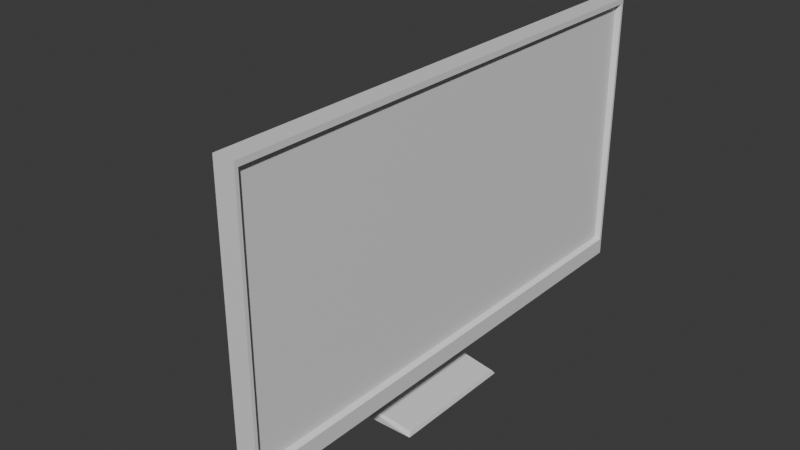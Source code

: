 # Source: monitor2.blend  (saved by Blender 5.2.44; exported with 4.5.12 LTS)
import bpy
from mathutils import Matrix  # noqa: F401  (used for matrix-valued properties, if any)

bpy.ops.wm.read_factory_settings(use_empty=True)
scene = bpy.context.scene
scene.name = 'Scene'

# ---- materials (node trees are filled in below, after node groups)
mat_material_001 = bpy.data.materials.new('Material.001')
mat_material_001.alpha_threshold = 0.0
mat_material_001.use_backface_culling_lightprobe_volume = False
mat_material_001.roughness = 0.5
mat_material_001.line_color = (0.0, 0.0, 0.0, 1.0)

# ---- material node trees
mat_material_001.use_nodes = True; mat_material_001.node_tree.nodes.clear()
_N = mat_material_001.node_tree.nodes; _L = mat_material_001.node_tree.links
n0 = _N.new('ShaderNodeOutputMaterial'); n0.name = 'Material Output'; n0.location = (200, 100)
n1 = _N.new('ShaderNodeBsdfPrincipled'); n1.name = 'Principled BSDF'; n1.location = (-200, 100)
n1.inputs[10].default_value = 0.005
_L.new(n1.outputs[0], n0.inputs[0])
n0.is_active_output = True

# ---- world
world_world = bpy.data.worlds.new('World'); scene.world = world_world
world_world.use_nodes = True; world_world.node_tree.nodes.clear()
_N = world_world.node_tree.nodes; _L = world_world.node_tree.links
n0 = _N.new('ShaderNodeOutputWorld'); n0.name = 'World Output'; n0.location = (200, 100)
n1 = _N.new('ShaderNodeBackground'); n1.name = 'Background'; n1.location = (-200, 100)
n1.inputs[0].default_value = (0.05088, 0.05088, 0.05088, 1.0)
_L.new(n1.outputs[0], n0.inputs[0])
n0.is_active_output = True
world_world.color = (0.05088, 0.05088, 0.05088)
world_world.sun_shadow_jitter_overblur = 0.0

# ---- meshes
me_cube_001 = bpy.data.meshes.new('Cube.001')
me_cube_001.from_pydata([(-0.9181, 1.0, 0.1036), (-0.9181, 1.0, -1.0), (-0.9181, -1.0, 0.1036), (-0.9181, -1.0, -1.0), (-1.0, 1.0, 0.1036), (-1.0, 1.0, -1.0), (-1.0, -1.0, 0.1036), (-1.0, -1.0, -1.0), (-0.9181, 1.0, 0.08145), (-0.9181, 1.0, -0.933), (-1.0, -1.0, -0.933), (-1.0, -1.0, 0.08145), (-0.9181, -1.0, 0.08145), (-0.9181, -1.0, -0.933), (-1.0, 1.0, 0.08145), (-1.0, 1.0, -0.933), (-1.0, 0.9891, -1.0), (-1.0, -0.9867, -1.0), (-0.9181, 0.9891, 0.1036), (-0.9181, -0.9867, 0.1036), (-1.0, -0.9867, 0.1036), (-1.0, 0.9891, 0.1036), (-0.9181, -0.9867, -1.0), (-0.9181, 0.9891, -1.0), (-0.9381, 0.9794, -0.9234), (-0.9381, -0.977, -0.9234), (-0.9381, 0.9794, 0.0718), (-0.9381, -0.977, 0.0718), (-1.119, -0.3622, -0.6124), (-1.119, 0.3646, -0.6124), (-1.119, -0.3622, -0.2392), (-1.119, 0.3646, -0.2392), (-0.9181, 0.9891, -0.933), (-0.9181, -0.9867, -0.933), (-0.9181, 0.9891, 0.08145), (-0.9181, -0.9867, 0.08145), (-1.255, -0.1822, -0.5199), (-1.255, 0.1846, -0.5199), (-1.255, -0.1822, -0.3316), (-1.255, 0.1846, -0.3316), (-1.397, 0.2634, -1.236), (-1.397, -0.261, -1.236), (-1.468, -0.1669, -1.187), (-1.468, 0.1693, -1.187), (-1.146, 0.2809, -0.5941), (-1.146, -0.2785, -0.5941), (-1.229, -0.1696, -0.5382), (-1.229, 0.172, -0.5382), (-1.369, -0.2639, -1.154), (-1.442, -0.1673, -1.104), (-1.442, 0.1697, -1.104), (-1.369, 0.2663, -1.154), (-0.9314, -0.261, -1.234), (-0.9314, 0.2634, -1.234), (-0.9363, -0.2486, -1.217), (-0.9363, 0.251, -1.217)], [], [(19, 20, 6, 2), (12, 2, 6, 11), (31, 21, 4, 14), (17, 22, 3, 7), (35, 19, 2, 12), (14, 4, 0, 8), (5, 15, 9, 1), (15, 14, 8, 9), (22, 33, 13, 3), (33, 35, 12, 13), (16, 29, 15, 5), (29, 31, 14, 15), (3, 13, 10, 7), (13, 12, 11, 10), (10, 11, 30, 28), (31, 29, 37, 39), (7, 10, 28, 17), (17, 28, 29, 16), (9, 8, 34, 32), (24, 26, 27, 25), (1, 9, 32, 23), (23, 32, 33, 22), (8, 0, 18, 34), (34, 18, 19, 35), (5, 1, 23, 16), (16, 23, 22, 17), (11, 6, 20, 30), (30, 20, 21, 31), (0, 4, 21, 18), (18, 21, 20, 19), (24, 25, 33, 32), (27, 26, 34, 35), (26, 24, 32, 34), (25, 27, 35, 33), (36, 38, 39, 37), (30, 31, 39, 38), (40, 41, 42, 43), (28, 30, 38, 36), (41, 40, 53, 52), (48, 49, 42, 41), (49, 50, 43, 42), (37, 29, 44, 47), (36, 37, 47, 46), (28, 36, 46, 45), (29, 28, 45, 44), (47, 44, 51, 50), (46, 47, 50, 49), (46, 49, 48, 45), (45, 48, 51, 44), (55, 54, 52, 53), (48, 41, 52, 54), (51, 48, 54, 55), (40, 51, 55, 53), (50, 51, 40, 43)])
_k = set([(0, 4), (0, 8), (0, 18), (1, 5), (1, 9), (1, 23), (2, 6), (2, 12), (2, 19), (3, 7), (3, 13), (3, 22), (4, 14), (4, 21), (5, 15), (6, 11), (6, 20), (7, 10), (8, 9), (10, 11), (12, 13), (14, 15), (16, 17), (18, 19), (20, 21), (22, 23), (24, 25), (24, 26), (25, 27), (26, 27), (28, 36), (29, 37), (30, 38), (31, 39), (32, 33), (32, 34), (33, 35), (34, 35), (36, 37), (36, 38), (37, 39), (38, 39), (40, 43), (40, 51), (40, 53), (41, 42), (41, 48), (41, 52), (42, 43), (42, 49), (43, 50), (44, 47), (44, 51), (45, 46), (45, 48), (46, 47), (46, 49), (47, 50), (48, 54), (51, 55), (52, 53), (54, 55)])
me_cube_001.attributes.new('sharp_edge', 'BOOLEAN', 'EDGE').data.foreach_set('value', [ (min(e.vertices), max(e.vertices)) in _k for e in me_cube_001.edges])
_uv = me_cube_001.uv_layers.new(name='UVMap')
_uv.uv.foreach_set('vector', [0.02366, 0.2036, 0.01435, 0.2158, 0.01179, 0.2135, 0.02158, 0.2032, 0.0211, 0.2, 0.02158, 0.2032, 0.01179, 0.2135, 0.007848, 0.2092, 0.6889, 0.4324, 0.7971, 0.6245, 0.7971, 0.6278, 0.7903, 0.6279, 0.01129, 0.001599, 0.02042, 0.01394, 0.01857, 0.01454, 0.009134, 0.003284, 0.02345, 0.1999, 0.02366, 0.2036, 0.02158, 0.2032, 0.0211, 0.2, 0.3418, 0.213, 0.3386, 0.2166, 0.3289, 0.2061, 0.3297, 0.2033, 0.3494, 0.004702, 0.3593, 0.01973, 0.3421, 0.02631, 0.3409, 0.01624, 0.3593, 0.01973, 0.3418, 0.213, 0.3297, 0.2033, 0.3421, 0.02631, 0.02042, 0.01394, 0.0187, 0.02363, 0.01636, 0.02335, 0.01857, 0.01454, 0.0187, 0.02363, 0.02345, 0.1999, 0.0211, 0.2, 0.01636, 0.02335, 0.4535, 0.6246, 0.5764, 0.4334, 0.4741, 0.6284, 0.4535, 0.628, 0.5764, 0.4334, 0.6889, 0.4324, 0.7903, 0.6279, 0.4741, 0.6284, 0.01857, 0.01454, 0.01636, 0.02335, 0.001302, 0.01719, 0.009134, 0.003284, 0.01636, 0.02335, 0.0211, 0.2, 0.007848, 0.2092, 0.001302, 0.01719, 0.475, 0.01784, 0.7904, 0.02048, 0.688, 0.2155, 0.5759, 0.2141, 0.2632, 0.06056, 0.2592, 0.1667, 0.2125, 0.1338, 0.2159, 0.09737, 0.4544, 0.01814, 0.475, 0.01784, 0.5759, 0.2141, 0.4545, 0.02223, 0.4545, 0.02223, 0.5759, 0.2141, 0.5764, 0.4334, 0.4535, 0.6246, 0.3421, 0.02631, 0.3297, 0.2033, 0.3278, 0.2031, 0.3403, 0.02635, 0.9925, 0.6491, 0.9925, 0.9875, 0.3272, 0.9875, 0.3272, 0.6491, 0.3409, 0.01624, 0.3421, 0.02631, 0.3403, 0.02635, 0.3391, 0.01583, 0.3391, 0.01583, 0.3403, 0.02635, 0.0187, 0.02363, 0.02042, 0.01394, 0.3297, 0.2033, 0.3289, 0.2061, 0.3275, 0.2066, 0.3278, 0.2031, 0.3278, 0.2031, 0.3275, 0.2066, 0.02366, 0.2036, 0.02345, 0.1999, 0.3494, 0.004702, 0.3409, 0.01624, 0.3391, 0.01583, 0.3472, 0.003151, 0.3472, 0.003151, 0.3391, 0.01583, 0.02042, 0.01394, 0.01129, 0.001599, 0.7904, 0.02048, 0.7971, 0.02058, 0.7971, 0.02467, 0.688, 0.2155, 0.688, 0.2155, 0.7971, 0.02467, 0.7971, 0.6245, 0.6889, 0.4324, 0.3289, 0.2061, 0.3386, 0.2166, 0.337, 0.218, 0.3275, 0.2066, 0.3275, 0.2066, 0.337, 0.218, 0.01435, 0.2158, 0.02366, 0.2036, 0.3357, 0.03043, 0.02285, 0.02712, 0.0187, 0.02363, 0.3403, 0.02635, 0.02687, 0.1962, 0.3247, 0.2, 0.3278, 0.2031, 0.02345, 0.1999, 0.3247, 0.2, 0.3357, 0.03043, 0.3403, 0.02635, 0.3278, 0.2031, 0.02285, 0.02712, 0.02687, 0.1962, 0.02345, 0.1999, 0.0187, 0.02363, 0.1389, 0.1351, 0.1415, 0.09612, 0.2159, 0.09737, 0.2125, 0.1338, 0.08773, 0.06505, 0.2632, 0.06056, 0.2159, 0.09737, 0.1415, 0.09612, 0.2331, 0.239, 0.2331, 0.3914, 0.2081, 0.364, 0.2081, 0.2664, 0.09523, 0.1714, 0.08773, 0.06505, 0.1415, 0.09612, 0.1389, 0.1351, 0.2331, 0.3914, 0.2331, 0.239, 0.3684, 0.239, 0.3684, 0.3914, 0.2078, 0.4548, 0.1825, 0.4195, 0.2002, 0.409, 0.2251, 0.4309, 0.1828, 0.3642, 0.1828, 0.2662, 0.2081, 0.2664, 0.2081, 0.364, 0.2125, 0.1338, 0.2592, 0.1667, 0.2365, 0.16, 0.2103, 0.1407, 0.1389, 0.1351, 0.2125, 0.1338, 0.2103, 0.1407, 0.1415, 0.1418, 0.09523, 0.1714, 0.1389, 0.1351, 0.1415, 0.1418, 0.1167, 0.1635, 0.2592, 0.1667, 0.09523, 0.1714, 0.1167, 0.1635, 0.2365, 0.16, 0.005471, 0.6485, 0.01817, 0.6132, 0.1835, 0.6494, 0.1565, 0.6775, 0.007018, 0.3648, 0.007018, 0.2656, 0.1828, 0.2662, 0.1828, 0.3642, 0.00547, 0.4428, 0.1825, 0.4195, 0.2078, 0.4548, 0.0178, 0.4846, 0.0178, 0.4846, 0.2078, 0.4548, 0.1835, 0.6494, 0.01817, 0.6132, 0.304, 0.6289, 0.3287, 0.5191, 0.3338, 0.5159, 0.3075, 0.6334, 0.2078, 0.4548, 0.2251, 0.4309, 0.3338, 0.5159, 0.3287, 0.5191, 0.1835, 0.6494, 0.2078, 0.4548, 0.3287, 0.5191, 0.304, 0.6289, 0.1935, 0.6741, 0.1835, 0.6494, 0.304, 0.6289, 0.3075, 0.6334, 0.1565, 0.6775, 0.1835, 0.6494, 0.1935, 0.6741, 0.1696, 0.6884])
me_cube_001.materials.append(mat_material_001)
me_cube_001.use_mirror_vertex_groups = False
me_cube_001.update()

# ---- objects
ob_cube = bpy.data.objects.new('Cube', me_cube_001)

# ---- transforms, parenting, visibility, modifiers, constraints
ob_cube.location = (0.9245, 0.0, 1.239)
ob_cube.lock_rotations_4d = False
ob_cube.empty_display_type = 'ARROWS'
ob_cube.lineart.crease_threshold = 0.0

# ---- collection membership
scene.collection.objects.link(ob_cube)

# ---- scene / render settings (as saved in the file)
scene.frame_start = 1; scene.frame_end = 250; scene.frame_set(1)
scene.render.engine = 'BLENDER_EEVEE_NEXT'
scene.render.bake_bias = 0.0
scene.render.bake_samples = 0
scene.render.compositor_device = 'GPU'
scene.eevee.use_volume_custom_range = False
scene.eevee.fast_gi_thickness_near = 0.1
scene.eevee.fast_gi_thickness_far = 0.0
scene.eevee.ray_tracing_options.screen_trace_thickness = 0.1
bpy.context.view_layer.update()

# ---- added for rendering (the .blend has no active camera and no usable light): camera, sun
cam_auto = bpy.data.cameras.new('AutoCamera')
cam_auto.lens = 50.0
cam_auto.sensor_width = 36.0
cam_auto.clip_end = 1000.0
ob_auto_camera = bpy.data.objects.new('AutoCamera', cam_auto)
scene.collection.objects.link(ob_auto_camera)
ob_auto_camera.location = (2.01566, -2.74136, 2.5008)
ob_auto_camera.rotation_euler = (1.09748, -7.21219e-08, 0.694738)
scene.camera = ob_auto_camera
light_auto_sun = bpy.data.lights.new('AutoSun', 'SUN')
light_auto_sun.energy = 3.0
light_auto_sun.angle = 0.0523599
ob_auto_sun = bpy.data.objects.new('AutoSun', light_auto_sun)
scene.collection.objects.link(ob_auto_sun)
ob_auto_sun.rotation_euler = (0.872665, 0.174533, 0.523599)
bpy.context.view_layer.update()
